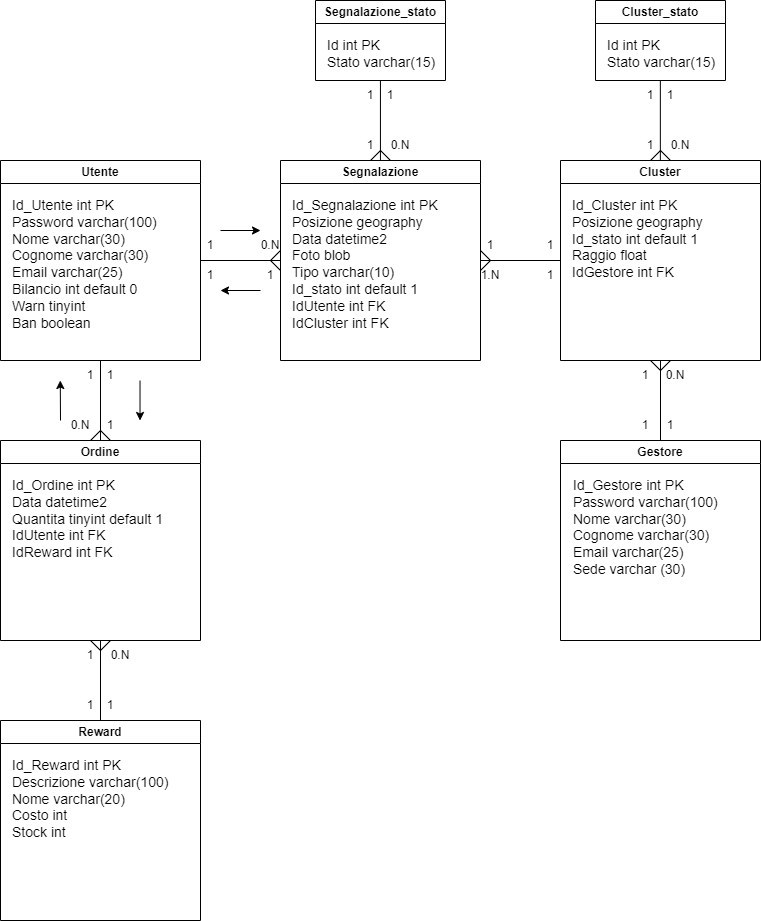

The diagram above was exported from draw.io. Its source (the exported page's mxGraphModel, read from the mxfile embedded in the PNG):
<mxGraphModel dx="1511" dy="1793" grid="1" gridSize="10" guides="1" tooltips="1" connect="1" arrows="1" fold="1" page="1" pageScale="1" pageWidth="850" pageHeight="1100" math="0" shadow="0" extFonts="Permanent Marker^https://fonts.googleapis.com/css?family=Permanent+Marker">
  <root>
    <mxCell id="0" />
    <mxCell id="1" parent="0" />
    <mxCell id="FK2Xxi5X0Ovtd6CYyroS-1" value="Utente" style="swimlane;whiteSpace=wrap;html=1;" parent="1" vertex="1">
      <mxGeometry x="40" y="40" width="200" height="200" as="geometry" />
    </mxCell>
    <mxCell id="FK2Xxi5X0Ovtd6CYyroS-7" value="&lt;font style=&quot;font-size: 14px;&quot;&gt;Id_Utente int PK&lt;br&gt;Password varchar(100)&lt;br&gt;Nome varchar(30)&lt;br&gt;Cognome varchar(30)&lt;br&gt;Email varchar(25)&lt;br&gt;Bilancio int default 0&lt;br&gt;Warn tinyint&lt;br&gt;Ban boolean&lt;br&gt;&lt;br&gt;&lt;/font&gt;" style="text;html=1;strokeColor=none;fillColor=none;align=left;verticalAlign=top;whiteSpace=wrap;rounded=0;" parent="FK2Xxi5X0Ovtd6CYyroS-1" vertex="1">
      <mxGeometry x="10" y="30" width="180" height="160" as="geometry" />
    </mxCell>
    <mxCell id="FK2Xxi5X0Ovtd6CYyroS-2" value="Segnalazione" style="swimlane;whiteSpace=wrap;html=1;" parent="1" vertex="1">
      <mxGeometry x="320" y="40" width="200" height="200" as="geometry" />
    </mxCell>
    <mxCell id="FK2Xxi5X0Ovtd6CYyroS-8" value="Id_Segnalazione int PK&lt;br&gt;Posizione geography&lt;br&gt;Data datetime2&lt;br&gt;Foto blob&lt;br&gt;Tipo varchar(10)&lt;br&gt;Id_stato int default 1&amp;nbsp;&lt;br&gt;IdUtente int FK&lt;br&gt;IdCluster int FK" style="text;html=1;strokeColor=none;fillColor=none;align=left;verticalAlign=top;whiteSpace=wrap;rounded=0;fontSize=14;" parent="FK2Xxi5X0Ovtd6CYyroS-2" vertex="1">
      <mxGeometry x="10" y="30" width="180" height="160" as="geometry" />
    </mxCell>
    <mxCell id="FK2Xxi5X0Ovtd6CYyroS-3" value="Cluster" style="swimlane;whiteSpace=wrap;html=1;" parent="1" vertex="1">
      <mxGeometry x="600" y="40" width="200" height="200" as="geometry" />
    </mxCell>
    <mxCell id="FK2Xxi5X0Ovtd6CYyroS-9" value="Id_Cluster int PK&lt;br&gt;Posizione geography&lt;br&gt;Id_stato int default 1&lt;br&gt;Raggio float&lt;br&gt;IdGestore int FK" style="text;html=1;strokeColor=none;fillColor=none;align=left;verticalAlign=top;whiteSpace=wrap;rounded=0;fontSize=14;" parent="FK2Xxi5X0Ovtd6CYyroS-3" vertex="1">
      <mxGeometry x="10" y="30" width="180" height="160" as="geometry" />
    </mxCell>
    <mxCell id="FK2Xxi5X0Ovtd6CYyroS-53" value="1" style="text;html=1;strokeColor=none;fillColor=none;align=center;verticalAlign=middle;whiteSpace=wrap;rounded=0;fontSize=12;" parent="FK2Xxi5X0Ovtd6CYyroS-3" vertex="1">
      <mxGeometry x="-100" y="70" width="60" height="30" as="geometry" />
    </mxCell>
    <mxCell id="FK2Xxi5X0Ovtd6CYyroS-55" value="1" style="text;html=1;strokeColor=none;fillColor=none;align=center;verticalAlign=middle;whiteSpace=wrap;rounded=0;fontSize=12;" parent="FK2Xxi5X0Ovtd6CYyroS-3" vertex="1">
      <mxGeometry x="-40" y="100" width="60" height="30" as="geometry" />
    </mxCell>
    <mxCell id="x_9K_pNf-OK743px4wYx-32" value="" style="endArrow=none;html=1;rounded=0;" edge="1" parent="FK2Xxi5X0Ovtd6CYyroS-3">
      <mxGeometry width="50" height="50" relative="1" as="geometry">
        <mxPoint x="110" as="sourcePoint" />
        <mxPoint x="100" y="-10" as="targetPoint" />
      </mxGeometry>
    </mxCell>
    <mxCell id="FK2Xxi5X0Ovtd6CYyroS-4" value="Ordine" style="swimlane;whiteSpace=wrap;html=1;" parent="1" vertex="1">
      <mxGeometry x="40" y="320" width="200" height="200" as="geometry" />
    </mxCell>
    <mxCell id="FK2Xxi5X0Ovtd6CYyroS-11" value="Id_Ordine int PK&lt;br&gt;Data datetime2&lt;br&gt;Quantita tinyint default 1&lt;br&gt;IdUtente int FK&lt;br&gt;IdReward int FK" style="text;html=1;strokeColor=none;fillColor=none;align=left;verticalAlign=top;whiteSpace=wrap;rounded=0;fontSize=14;" parent="FK2Xxi5X0Ovtd6CYyroS-4" vertex="1">
      <mxGeometry x="10" y="30" width="180" height="160" as="geometry" />
    </mxCell>
    <mxCell id="FK2Xxi5X0Ovtd6CYyroS-5" value="Reward" style="swimlane;whiteSpace=wrap;html=1;" parent="1" vertex="1">
      <mxGeometry x="40" y="600" width="200" height="200" as="geometry" />
    </mxCell>
    <mxCell id="FK2Xxi5X0Ovtd6CYyroS-12" value="Id_Reward int PK&lt;br&gt;Descrizione varchar(100)&lt;br&gt;Nome varchar(20)&lt;br&gt;Costo int&lt;br&gt;Stock int" style="text;html=1;strokeColor=none;fillColor=none;align=left;verticalAlign=top;whiteSpace=wrap;rounded=0;fontSize=14;" parent="FK2Xxi5X0Ovtd6CYyroS-5" vertex="1">
      <mxGeometry x="10" y="30" width="180" height="160" as="geometry" />
    </mxCell>
    <mxCell id="FK2Xxi5X0Ovtd6CYyroS-6" value="Gestore" style="swimlane;whiteSpace=wrap;html=1;" parent="1" vertex="1">
      <mxGeometry x="600" y="320" width="200" height="200" as="geometry" />
    </mxCell>
    <mxCell id="FK2Xxi5X0Ovtd6CYyroS-10" value="Id_Gestore int PK&lt;br&gt;Password varchar(100)&lt;br&gt;Nome varchar(30)&lt;br&gt;Cognome varchar(30)&lt;br&gt;Email varchar(25)&lt;br&gt;Sede varchar (30)" style="text;html=1;strokeColor=none;fillColor=none;align=left;verticalAlign=top;whiteSpace=wrap;rounded=0;fontSize=14;" parent="FK2Xxi5X0Ovtd6CYyroS-6" vertex="1">
      <mxGeometry x="11" y="30" width="180" height="160" as="geometry" />
    </mxCell>
    <mxCell id="FK2Xxi5X0Ovtd6CYyroS-19" value="" style="endArrow=none;html=1;rounded=0;fontSize=14;entryX=0.5;entryY=1;entryDx=0;entryDy=0;" parent="1" target="FK2Xxi5X0Ovtd6CYyroS-4" edge="1">
      <mxGeometry width="50" height="50" relative="1" as="geometry">
        <mxPoint x="140" y="600" as="sourcePoint" />
        <mxPoint x="190" y="550" as="targetPoint" />
      </mxGeometry>
    </mxCell>
    <mxCell id="FK2Xxi5X0Ovtd6CYyroS-20" value="" style="endArrow=none;html=1;rounded=0;fontSize=14;" parent="1" edge="1">
      <mxGeometry width="50" height="50" relative="1" as="geometry">
        <mxPoint x="140" y="530" as="sourcePoint" />
        <mxPoint x="150" y="520" as="targetPoint" />
      </mxGeometry>
    </mxCell>
    <mxCell id="FK2Xxi5X0Ovtd6CYyroS-21" value="" style="endArrow=none;html=1;rounded=0;fontSize=14;" parent="1" edge="1">
      <mxGeometry width="50" height="50" relative="1" as="geometry">
        <mxPoint x="140" y="530" as="sourcePoint" />
        <mxPoint x="130" y="520" as="targetPoint" />
      </mxGeometry>
    </mxCell>
    <mxCell id="FK2Xxi5X0Ovtd6CYyroS-25" value="" style="endArrow=none;html=1;rounded=0;fontSize=14;" parent="1" edge="1">
      <mxGeometry width="50" height="50" relative="1" as="geometry">
        <mxPoint x="140" y="320" as="sourcePoint" />
        <mxPoint x="140" y="240" as="targetPoint" />
      </mxGeometry>
    </mxCell>
    <mxCell id="FK2Xxi5X0Ovtd6CYyroS-26" value="" style="endArrow=none;html=1;rounded=0;fontSize=14;" parent="1" edge="1">
      <mxGeometry width="50" height="50" relative="1" as="geometry">
        <mxPoint x="130" y="320.0000000000001" as="sourcePoint" />
        <mxPoint x="140" y="310.0000000000001" as="targetPoint" />
      </mxGeometry>
    </mxCell>
    <mxCell id="FK2Xxi5X0Ovtd6CYyroS-27" value="" style="endArrow=none;html=1;rounded=0;fontSize=14;" parent="1" edge="1">
      <mxGeometry width="50" height="50" relative="1" as="geometry">
        <mxPoint x="150" y="320.0000000000001" as="sourcePoint" />
        <mxPoint x="140" y="310.0000000000001" as="targetPoint" />
      </mxGeometry>
    </mxCell>
    <mxCell id="FK2Xxi5X0Ovtd6CYyroS-28" value="" style="endArrow=none;html=1;rounded=0;fontSize=14;exitX=1;exitY=0.5;exitDx=0;exitDy=0;" parent="1" source="FK2Xxi5X0Ovtd6CYyroS-1" edge="1">
      <mxGeometry width="50" height="50" relative="1" as="geometry">
        <mxPoint x="280" y="180" as="sourcePoint" />
        <mxPoint x="320" y="140" as="targetPoint" />
      </mxGeometry>
    </mxCell>
    <mxCell id="FK2Xxi5X0Ovtd6CYyroS-29" value="" style="endArrow=none;html=1;rounded=0;fontSize=14;" parent="1" edge="1">
      <mxGeometry width="50" height="50" relative="1" as="geometry">
        <mxPoint x="310" y="140.0000000000001" as="sourcePoint" />
        <mxPoint x="320" y="130.0000000000001" as="targetPoint" />
      </mxGeometry>
    </mxCell>
    <mxCell id="FK2Xxi5X0Ovtd6CYyroS-30" value="" style="endArrow=none;html=1;rounded=0;fontSize=14;" parent="1" edge="1">
      <mxGeometry width="50" height="50" relative="1" as="geometry">
        <mxPoint x="320" y="150.0000000000001" as="sourcePoint" />
        <mxPoint x="310" y="140.0000000000001" as="targetPoint" />
      </mxGeometry>
    </mxCell>
    <mxCell id="FK2Xxi5X0Ovtd6CYyroS-31" value="" style="endArrow=none;html=1;rounded=0;fontSize=14;entryX=0.5;entryY=1;entryDx=0;entryDy=0;" parent="1" edge="1">
      <mxGeometry width="50" height="50" relative="1" as="geometry">
        <mxPoint x="700" y="320" as="sourcePoint" />
        <mxPoint x="700" y="239.9999999999999" as="targetPoint" />
      </mxGeometry>
    </mxCell>
    <mxCell id="FK2Xxi5X0Ovtd6CYyroS-32" value="" style="endArrow=none;html=1;rounded=0;fontSize=14;" parent="1" edge="1">
      <mxGeometry width="50" height="50" relative="1" as="geometry">
        <mxPoint x="700" y="250.0000000000001" as="sourcePoint" />
        <mxPoint x="710" y="240.0000000000001" as="targetPoint" />
      </mxGeometry>
    </mxCell>
    <mxCell id="FK2Xxi5X0Ovtd6CYyroS-33" value="" style="endArrow=none;html=1;rounded=0;fontSize=14;" parent="1" edge="1">
      <mxGeometry width="50" height="50" relative="1" as="geometry">
        <mxPoint x="700" y="250.0000000000001" as="sourcePoint" />
        <mxPoint x="690" y="240.0000000000001" as="targetPoint" />
      </mxGeometry>
    </mxCell>
    <mxCell id="FK2Xxi5X0Ovtd6CYyroS-34" value="" style="endArrow=none;html=1;rounded=0;fontSize=14;entryX=0;entryY=0.5;entryDx=0;entryDy=0;exitX=1;exitY=0.5;exitDx=0;exitDy=0;" parent="1" source="FK2Xxi5X0Ovtd6CYyroS-2" target="FK2Xxi5X0Ovtd6CYyroS-3" edge="1">
      <mxGeometry width="50" height="50" relative="1" as="geometry">
        <mxPoint x="540" y="170" as="sourcePoint" />
        <mxPoint x="540" y="89.99999999999989" as="targetPoint" />
      </mxGeometry>
    </mxCell>
    <mxCell id="FK2Xxi5X0Ovtd6CYyroS-35" value="" style="endArrow=none;html=1;rounded=0;fontSize=14;" parent="1" edge="1">
      <mxGeometry width="50" height="50" relative="1" as="geometry">
        <mxPoint x="520" y="150.0000000000001" as="sourcePoint" />
        <mxPoint x="530" y="140.0000000000001" as="targetPoint" />
      </mxGeometry>
    </mxCell>
    <mxCell id="FK2Xxi5X0Ovtd6CYyroS-36" value="" style="endArrow=none;html=1;rounded=0;fontSize=14;" parent="1" edge="1">
      <mxGeometry width="50" height="50" relative="1" as="geometry">
        <mxPoint x="530" y="140.0000000000001" as="sourcePoint" />
        <mxPoint x="520" y="130.0000000000001" as="targetPoint" />
      </mxGeometry>
    </mxCell>
    <mxCell id="FK2Xxi5X0Ovtd6CYyroS-38" value="1" style="text;html=1;strokeColor=none;fillColor=none;align=center;verticalAlign=middle;whiteSpace=wrap;rounded=0;fontSize=12;" parent="1" vertex="1">
      <mxGeometry x="100" y="240" width="60" height="30" as="geometry" />
    </mxCell>
    <mxCell id="FK2Xxi5X0Ovtd6CYyroS-42" value="1" style="text;html=1;strokeColor=none;fillColor=none;align=center;verticalAlign=middle;whiteSpace=wrap;rounded=0;fontSize=12;" parent="1" vertex="1">
      <mxGeometry x="120" y="240" width="60" height="30" as="geometry" />
    </mxCell>
    <mxCell id="FK2Xxi5X0Ovtd6CYyroS-43" value="1" style="text;html=1;strokeColor=none;fillColor=none;align=center;verticalAlign=middle;whiteSpace=wrap;rounded=0;fontSize=12;" parent="1" vertex="1">
      <mxGeometry x="120" y="290" width="60" height="30" as="geometry" />
    </mxCell>
    <mxCell id="FK2Xxi5X0Ovtd6CYyroS-44" value="0.N" style="text;html=1;strokeColor=none;fillColor=none;align=center;verticalAlign=middle;whiteSpace=wrap;rounded=0;fontSize=12;" parent="1" vertex="1">
      <mxGeometry x="90" y="290" width="60" height="30" as="geometry" />
    </mxCell>
    <mxCell id="FK2Xxi5X0Ovtd6CYyroS-45" value="1" style="text;html=1;strokeColor=none;fillColor=none;align=center;verticalAlign=middle;whiteSpace=wrap;rounded=0;fontSize=12;" parent="1" vertex="1">
      <mxGeometry x="100" y="520" width="60" height="30" as="geometry" />
    </mxCell>
    <mxCell id="FK2Xxi5X0Ovtd6CYyroS-46" value="1" style="text;html=1;strokeColor=none;fillColor=none;align=center;verticalAlign=middle;whiteSpace=wrap;rounded=0;fontSize=12;" parent="1" vertex="1">
      <mxGeometry x="100" y="570" width="60" height="30" as="geometry" />
    </mxCell>
    <mxCell id="FK2Xxi5X0Ovtd6CYyroS-47" value="1" style="text;html=1;strokeColor=none;fillColor=none;align=center;verticalAlign=middle;whiteSpace=wrap;rounded=0;fontSize=12;" parent="1" vertex="1">
      <mxGeometry x="120" y="570" width="60" height="30" as="geometry" />
    </mxCell>
    <mxCell id="FK2Xxi5X0Ovtd6CYyroS-48" value="0.N" style="text;html=1;strokeColor=none;fillColor=none;align=center;verticalAlign=middle;whiteSpace=wrap;rounded=0;fontSize=12;" parent="1" vertex="1">
      <mxGeometry x="130" y="520" width="60" height="30" as="geometry" />
    </mxCell>
    <mxCell id="FK2Xxi5X0Ovtd6CYyroS-49" value="1" style="text;html=1;strokeColor=none;fillColor=none;align=center;verticalAlign=middle;whiteSpace=wrap;rounded=0;fontSize=12;" parent="1" vertex="1">
      <mxGeometry x="220" y="110" width="60" height="30" as="geometry" />
    </mxCell>
    <mxCell id="FK2Xxi5X0Ovtd6CYyroS-50" value="1" style="text;html=1;strokeColor=none;fillColor=none;align=center;verticalAlign=middle;whiteSpace=wrap;rounded=0;fontSize=12;" parent="1" vertex="1">
      <mxGeometry x="220" y="140" width="60" height="30" as="geometry" />
    </mxCell>
    <mxCell id="FK2Xxi5X0Ovtd6CYyroS-51" value="1" style="text;html=1;strokeColor=none;fillColor=none;align=center;verticalAlign=middle;whiteSpace=wrap;rounded=0;fontSize=12;" parent="1" vertex="1">
      <mxGeometry x="280" y="140" width="60" height="30" as="geometry" />
    </mxCell>
    <mxCell id="FK2Xxi5X0Ovtd6CYyroS-52" value="0.N" style="text;html=1;strokeColor=none;fillColor=none;align=center;verticalAlign=middle;whiteSpace=wrap;rounded=0;fontSize=12;" parent="1" vertex="1">
      <mxGeometry x="280" y="110" width="60" height="30" as="geometry" />
    </mxCell>
    <mxCell id="FK2Xxi5X0Ovtd6CYyroS-56" value="1.N" style="text;html=1;strokeColor=none;fillColor=none;align=center;verticalAlign=middle;whiteSpace=wrap;rounded=0;fontSize=12;" parent="1" vertex="1">
      <mxGeometry x="500" y="140" width="60" height="30" as="geometry" />
    </mxCell>
    <mxCell id="FK2Xxi5X0Ovtd6CYyroS-54" value="1" style="text;html=1;strokeColor=none;fillColor=none;align=center;verticalAlign=middle;whiteSpace=wrap;rounded=0;fontSize=12;" parent="1" vertex="1">
      <mxGeometry x="560" y="110" width="60" height="30" as="geometry" />
    </mxCell>
    <mxCell id="FK2Xxi5X0Ovtd6CYyroS-57" value="1" style="text;html=1;strokeColor=none;fillColor=none;align=center;verticalAlign=middle;whiteSpace=wrap;rounded=0;fontSize=12;" parent="1" vertex="1">
      <mxGeometry x="655" y="240" width="60" height="30" as="geometry" />
    </mxCell>
    <mxCell id="FK2Xxi5X0Ovtd6CYyroS-58" value="1" style="text;html=1;strokeColor=none;fillColor=none;align=center;verticalAlign=middle;whiteSpace=wrap;rounded=0;fontSize=12;" parent="1" vertex="1">
      <mxGeometry x="655" y="290" width="60" height="30" as="geometry" />
    </mxCell>
    <mxCell id="FK2Xxi5X0Ovtd6CYyroS-59" value="1" style="text;html=1;strokeColor=none;fillColor=none;align=center;verticalAlign=middle;whiteSpace=wrap;rounded=0;fontSize=12;" parent="1" vertex="1">
      <mxGeometry x="680" y="290" width="60" height="30" as="geometry" />
    </mxCell>
    <mxCell id="FK2Xxi5X0Ovtd6CYyroS-60" value="0.N" style="text;html=1;strokeColor=none;fillColor=none;align=center;verticalAlign=middle;whiteSpace=wrap;rounded=0;fontSize=12;" parent="1" vertex="1">
      <mxGeometry x="685" y="240" width="60" height="30" as="geometry" />
    </mxCell>
    <mxCell id="FK2Xxi5X0Ovtd6CYyroS-61" value="" style="endArrow=classic;html=1;rounded=0;fontSize=12;" parent="1" edge="1">
      <mxGeometry width="50" height="50" relative="1" as="geometry">
        <mxPoint x="260" y="110" as="sourcePoint" />
        <mxPoint x="300" y="110" as="targetPoint" />
      </mxGeometry>
    </mxCell>
    <mxCell id="FK2Xxi5X0Ovtd6CYyroS-62" value="" style="endArrow=classic;html=1;rounded=0;fontSize=12;" parent="1" edge="1">
      <mxGeometry width="50" height="50" relative="1" as="geometry">
        <mxPoint x="300" y="170" as="sourcePoint" />
        <mxPoint x="260" y="170" as="targetPoint" />
      </mxGeometry>
    </mxCell>
    <mxCell id="FK2Xxi5X0Ovtd6CYyroS-63" value="" style="endArrow=classic;html=1;rounded=0;fontSize=12;" parent="1" edge="1">
      <mxGeometry width="50" height="50" relative="1" as="geometry">
        <mxPoint x="179.52" y="260" as="sourcePoint" />
        <mxPoint x="179.52" y="300" as="targetPoint" />
      </mxGeometry>
    </mxCell>
    <mxCell id="FK2Xxi5X0Ovtd6CYyroS-65" value="" style="endArrow=classic;html=1;rounded=0;fontSize=12;" parent="1" edge="1">
      <mxGeometry width="50" height="50" relative="1" as="geometry">
        <mxPoint x="100" y="300" as="sourcePoint" />
        <mxPoint x="99.77000000000001" y="260" as="targetPoint" />
      </mxGeometry>
    </mxCell>
    <mxCell id="x_9K_pNf-OK743px4wYx-5" value="Segnalazione_stato" style="swimlane;whiteSpace=wrap;html=1;" vertex="1" parent="1">
      <mxGeometry x="355" y="-120" width="130" height="80" as="geometry" />
    </mxCell>
    <mxCell id="x_9K_pNf-OK743px4wYx-8" value="Id int PK&lt;br&gt;Stato varchar(15)" style="text;html=1;strokeColor=none;fillColor=none;align=left;verticalAlign=top;whiteSpace=wrap;rounded=0;fontSize=14;" vertex="1" parent="x_9K_pNf-OK743px4wYx-5">
      <mxGeometry x="10" y="30" width="120" height="50" as="geometry" />
    </mxCell>
    <mxCell id="x_9K_pNf-OK743px4wYx-12" value="" style="endArrow=none;html=1;rounded=0;" edge="1" parent="1">
      <mxGeometry width="50" height="50" relative="1" as="geometry">
        <mxPoint x="419.94" y="40" as="sourcePoint" />
        <mxPoint x="419.94" y="-40" as="targetPoint" />
      </mxGeometry>
    </mxCell>
    <mxCell id="x_9K_pNf-OK743px4wYx-15" value="1" style="text;html=1;strokeColor=none;fillColor=none;align=center;verticalAlign=middle;whiteSpace=wrap;rounded=0;fontSize=12;" vertex="1" parent="1">
      <mxGeometry x="400" y="-40" width="60" height="30" as="geometry" />
    </mxCell>
    <mxCell id="x_9K_pNf-OK743px4wYx-16" value="0.N" style="text;html=1;strokeColor=none;fillColor=none;align=center;verticalAlign=middle;whiteSpace=wrap;rounded=0;fontSize=12;" vertex="1" parent="1">
      <mxGeometry x="410" y="10" width="60" height="30" as="geometry" />
    </mxCell>
    <mxCell id="x_9K_pNf-OK743px4wYx-17" value="1" style="text;html=1;strokeColor=none;fillColor=none;align=center;verticalAlign=middle;whiteSpace=wrap;rounded=0;fontSize=12;" vertex="1" parent="1">
      <mxGeometry x="380" y="-40" width="60" height="30" as="geometry" />
    </mxCell>
    <mxCell id="x_9K_pNf-OK743px4wYx-18" value="1" style="text;html=1;strokeColor=none;fillColor=none;align=center;verticalAlign=middle;whiteSpace=wrap;rounded=0;fontSize=12;" vertex="1" parent="1">
      <mxGeometry x="380" y="10" width="60" height="30" as="geometry" />
    </mxCell>
    <mxCell id="x_9K_pNf-OK743px4wYx-19" value="Cluster_stato" style="swimlane;whiteSpace=wrap;html=1;" vertex="1" parent="1">
      <mxGeometry x="635" y="-120" width="130" height="80" as="geometry" />
    </mxCell>
    <mxCell id="x_9K_pNf-OK743px4wYx-20" value="Id int PK&lt;br&gt;Stato varchar(15)" style="text;html=1;strokeColor=none;fillColor=none;align=left;verticalAlign=top;whiteSpace=wrap;rounded=0;fontSize=14;" vertex="1" parent="x_9K_pNf-OK743px4wYx-19">
      <mxGeometry x="10" y="30" width="120" height="50" as="geometry" />
    </mxCell>
    <mxCell id="x_9K_pNf-OK743px4wYx-21" value="" style="endArrow=none;html=1;rounded=0;" edge="1" parent="1">
      <mxGeometry width="50" height="50" relative="1" as="geometry">
        <mxPoint x="699.8499999999999" y="40" as="sourcePoint" />
        <mxPoint x="699.8499999999999" y="-40" as="targetPoint" />
      </mxGeometry>
    </mxCell>
    <mxCell id="x_9K_pNf-OK743px4wYx-22" value="1" style="text;html=1;strokeColor=none;fillColor=none;align=center;verticalAlign=middle;whiteSpace=wrap;rounded=0;fontSize=12;" vertex="1" parent="1">
      <mxGeometry x="680" y="-40" width="60" height="30" as="geometry" />
    </mxCell>
    <mxCell id="x_9K_pNf-OK743px4wYx-23" value="0.N" style="text;html=1;strokeColor=none;fillColor=none;align=center;verticalAlign=middle;whiteSpace=wrap;rounded=0;fontSize=12;" vertex="1" parent="1">
      <mxGeometry x="690" y="10" width="60" height="30" as="geometry" />
    </mxCell>
    <mxCell id="x_9K_pNf-OK743px4wYx-24" value="1" style="text;html=1;strokeColor=none;fillColor=none;align=center;verticalAlign=middle;whiteSpace=wrap;rounded=0;fontSize=12;" vertex="1" parent="1">
      <mxGeometry x="660" y="-40" width="60" height="30" as="geometry" />
    </mxCell>
    <mxCell id="x_9K_pNf-OK743px4wYx-25" value="1" style="text;html=1;strokeColor=none;fillColor=none;align=center;verticalAlign=middle;whiteSpace=wrap;rounded=0;fontSize=12;" vertex="1" parent="1">
      <mxGeometry x="660" y="10" width="60" height="30" as="geometry" />
    </mxCell>
    <mxCell id="x_9K_pNf-OK743px4wYx-26" value="" style="endArrow=none;html=1;rounded=0;" edge="1" parent="1">
      <mxGeometry width="50" height="50" relative="1" as="geometry">
        <mxPoint x="690" y="40" as="sourcePoint" />
        <mxPoint x="700" y="30" as="targetPoint" />
      </mxGeometry>
    </mxCell>
    <mxCell id="x_9K_pNf-OK743px4wYx-31" value="" style="endArrow=none;html=1;rounded=0;" edge="1" parent="1">
      <mxGeometry width="50" height="50" relative="1" as="geometry">
        <mxPoint x="410" y="40" as="sourcePoint" />
        <mxPoint x="420" y="30" as="targetPoint" />
      </mxGeometry>
    </mxCell>
    <mxCell id="x_9K_pNf-OK743px4wYx-33" value="" style="endArrow=none;html=1;rounded=0;" edge="1" parent="1">
      <mxGeometry width="50" height="50" relative="1" as="geometry">
        <mxPoint x="430" y="40" as="sourcePoint" />
        <mxPoint x="420" y="30" as="targetPoint" />
      </mxGeometry>
    </mxCell>
  </root>
</mxGraphModel>